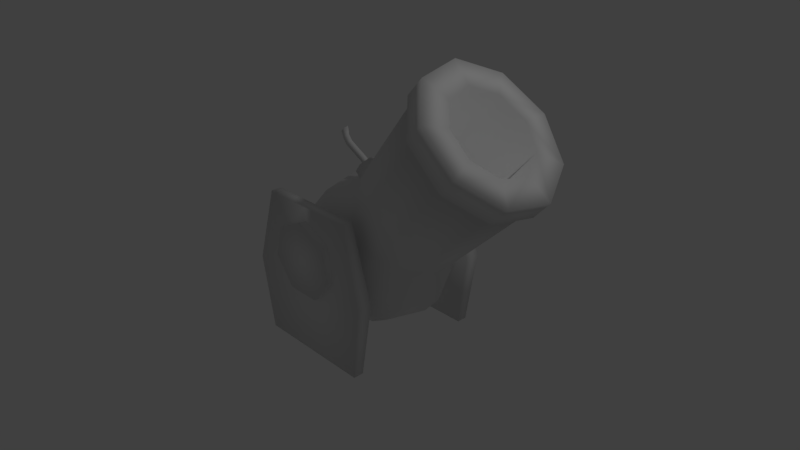 # Source: Cannon.blend  (saved by Blender 2.78.0; exported with 4.5.12 LTS)
import bpy
from mathutils import Matrix  # noqa: F401  (used for matrix-valued properties, if any)

bpy.ops.wm.read_factory_settings(use_empty=True)
scene = bpy.context.scene
scene.name = 'Scene'

# ---- collections
col_collection_1 = bpy.data.collections.new('Collection 1'); scene.collection.children.link(col_collection_1)

# ---- images (referenced by path relative to the original .blend; pixels are not part of the script)
import os
ASSET_DIR = os.environ.get("B2B_ASSET_DIR", "")  # directory of the original .blend (textures are referenced by path, not embedded)
HERE = os.path.dirname(os.path.abspath(__file__))  # packed textures are extracted next to this script under _unpacked/

def load_image(name, relpath, width, height, colorspace="sRGB"):
    """Load a texture the original file referenced (path relative to the .blend, or extracted next to this script)."""
    p = next((c for c in (os.path.join(HERE, relpath), os.path.join(ASSET_DIR, relpath)) if relpath and os.path.exists(c)), "")
    if p:
        img = bpy.data.images.load(p, check_existing=True)
        img.name = name
    else:  # same state as the original file: an image datablock whose file is absent (Cycles renders it pink)
        img = bpy.data.images.new(name, width, height)
        img.source = "FILE"
        img.filepath = "//" + (relpath or name)
    img.colorspace_settings.name = colorspace
    return img
img_cannon = load_image('Cannon', 'Cannon Texture.png', 1024, 1024, 'sRGB')

# ---- materials (node trees are filled in below, after node groups)
mat_cannon_colour = bpy.data.materials.new('Cannon Colour')
mat_cannon_colour.alpha_threshold = 0.0
mat_cannon_colour.roughness = 0.5

# ---- material node trees
mat_cannon_colour.use_nodes = True; mat_cannon_colour.node_tree.nodes.clear()
_N = mat_cannon_colour.node_tree.nodes; _L = mat_cannon_colour.node_tree.links
n0 = _N.new('ShaderNodeOutputMaterial'); n0.name = 'Material Output'; n0.location = (300, 300)
n1 = _N.new('ShaderNodeBsdfDiffuse'); n1.name = 'Diffuse BSDF'; n1.location = (10, 300)
n2 = _N.new('ShaderNodeTexImage'); n2.name = 'Image Texture'; n2.location = (-196, 296)
n2.width = 140
n2.image = img_cannon
_L.new(n1.outputs[0], n0.inputs[0])
n0.is_active_output = True

# ---- world
world_world = bpy.data.worlds.new('World'); scene.world = world_world
world_world.color = (0.05088, 0.05088, 0.05088)
world_world.use_sun_shadow = False
world_world.sun_shadow_jitter_overblur = 0.0
world_world.cycles.sampling_method = 'MANUAL'

# ---- cameras
cam_camera = bpy.data.cameras.new('Camera')
cam_camera.clip_end = 100.0
cam_camera.lens = 35.0
cam_camera.sensor_width = 32.0
cam_camera.sensor_height = 18.0
cam_camera.ortho_scale = 7.314
cam_camera.dof.focus_distance = 0.0

# ---- lights
light_lamp = bpy.data.lights.new('Lamp', 'POINT')
light_lamp.transmission_factor = 0.0
light_lamp.cutoff_distance = 30.0
light_lamp.energy = 100.0
light_lamp.shadow_buffer_clip_start = 1.001
light_lamp.shadow_soft_size = 0.1
light_lamp.shadow_maximum_resolution = 0.006
light_lamp.use_absolute_resolution = True

# ---- meshes
me_sphere_001 = bpy.data.meshes.new('Sphere.001')
me_sphere_001.from_pydata([(0.09229, -1.0, -1.252), (-1.128, -1.0, 0.3303), (0.09229, -0.8619, -1.252), (-1.128, -0.8619, 0.3303), (1.288, -1.0, -0.197), (-0.1315, -1.0, 1.211), (1.288, -0.8619, -0.197), (-0.1315, -0.8619, 1.211), (-0.1315, 0.8229, 1.211), (1.288, 0.8229, -0.197), (-0.1315, 0.961, 1.211), (1.288, 0.961, -0.197), (-1.128, 0.8229, 0.3303), (0.09229, 0.8229, -1.252), (-1.128, 0.961, 0.3303), (0.09229, 0.961, -1.252), (-0.6702, -1.029, -0.5954), (-0.6702, -0.8332, -0.5954), (0.7303, -0.8332, 0.6411), (0.7303, -1.029, 0.6411), (-0.6702, 0.9898, -0.5954), (-0.6702, 0.7942, -0.5954), (0.7303, 0.7942, 0.6411), (0.7303, 0.9898, 0.6411)], [], [(16, 1, 3, 17), (17, 3, 7, 18), (18, 7, 5, 19), (19, 5, 1, 16), (2, 6, 4, 0), (7, 3, 1, 5), (22, 23, 10, 8), (13, 15, 11, 9), (21, 22, 8, 12), (23, 20, 14, 10), (8, 10, 14, 12), (20, 21, 12, 14), (4, 19, 16, 0), (6, 18, 19, 4), (2, 17, 18, 6), (0, 16, 17, 2), (11, 15, 20, 23), (9, 11, 23, 22), (13, 9, 22, 21), (15, 13, 21, 20)])
me_sphere_001.polygons.foreach_set('use_smooth', [True] * 20)
_uv = me_sphere_001.uv_layers.new(name='UVMap')
_uv.uv.foreach_set('vector', [0.7857, 0.9928, 0.7899, 0.9017, 0.8066, 0.9017, 0.8094, 0.9928, 0.6204, 0.6383, 0.5881, 0.7585, 0.4274, 0.7585, 0.3946, 0.6383, 0.2541, 0.8764, 0.2541, 0.9781, 0.2375, 0.9777, 0.2305, 0.8758, 0.3946, 0.383, 0.4271, 0.2625, 0.588, 0.2625, 0.6205, 0.383, 0.968, 0.3074, 0.9761, 0.1749, 0.9927, 0.1748, 0.9847, 0.3074, 0.8059, 0.7652, 0.8066, 0.9017, 0.7899, 0.9017, 0.7892, 0.7652, 0.1925, 0.8758, 0.216, 0.8764, 0.216, 0.9781, 0.1994, 0.9777, 0.1276, 0.766, 0.1109, 0.7661, 0.119, 0.6335, 0.1357, 0.6335, 0.3946, 0.1276, 0.6205, 0.1276, 0.588, 0.248, 0.4272, 0.248, 0.3801, 0.5077, 0.1543, 0.5077, 0.1866, 0.3875, 0.3473, 0.3875, 0.9364, 0.761, 0.9531, 0.761, 0.9539, 0.8975, 0.9372, 0.8975, 0.9566, 0.9885, 0.9329, 0.9885, 0.9372, 0.8975, 0.9539, 0.8975, 0.4111, 0.5033, 0.3946, 0.383, 0.6205, 0.383, 0.604, 0.5033, 0.9313, 0.1131, 0.928, 0.007244, 0.9516, 0.007244, 0.948, 0.1131, 0.6039, 0.5178, 0.6204, 0.6383, 0.3946, 0.6383, 0.4111, 0.5178, 0.9847, 0.3074, 0.9927, 0.4061, 0.9691, 0.4061, 0.968, 0.3074, 0.3636, 0.6282, 0.1709, 0.6282, 0.1543, 0.5077, 0.3801, 0.5077, 0.1579, 0.8758, 0.1746, 0.8758, 0.178, 0.9816, 0.1543, 0.9816, 0.4112, 0.007244, 0.604, 0.007244, 0.6205, 0.1276, 0.3946, 0.1276, 0.1109, 0.7661, 0.1276, 0.766, 0.1357, 0.8647, 0.1121, 0.8648])
me_sphere_001.materials.append(mat_cannon_colour)
me_sphere_001.use_remesh_preserve_volume = False
me_sphere_001.use_remesh_preserve_attributes = False
me_sphere_001.use_mirror_vertex_groups = False
me_sphere_001.use_paint_bone_selection = False
me_sphere_001.use_paint_mask = True
me_sphere_001.update()
me_sphere = bpy.data.meshes.new('Sphere')
me_sphere.from_pydata([(0.6397, 0.6201, 2.968), (0.6397, 0.6201, 2.653), (0.9601, 0.117, 2.653), (0.5106, 0.4806, 0.8985), (0.6689, 0.6517, 0.573), (0.6689, 0.6517, 0.2267), (0.5928, 0.5694, -0.09877), (0.4497, 0.4148, -0.3641), (0.2569, 0.2064, -0.5373), (0.8488, -0.4551, 2.653), (0.358, -0.8285, 2.653), (0.7623, 0.08539, 0.8985), (1.005, 0.1242, 0.573), (1.005, 0.1242, 0.2267), (0.8882, 0.1055, -0.09877), (0.6689, 0.07047, -0.3641), (0.3735, 0.02324, -0.5373), (-0.2827, -0.8285, 2.653), (-0.7735, -0.4551, 2.653), (0.6749, -0.364, 0.8985), (0.8882, -0.4757, 0.573), (0.8882, -0.4757, 0.2267), (0.7856, -0.422, -0.09877), (0.5928, -0.3211, -0.3641), (0.333, -0.1851, -0.5373), (-0.8848, 0.117, 2.653), (-0.5644, 0.6201, 2.653), (0.2893, -0.6574, 0.8985), (0.3735, -0.8672, 0.573), (0.3735, -0.8672, 0.2267), (0.333, -0.7663, -0.09877), (0.2569, -0.5766, -0.3641), (0.1543, -0.3211, -0.5373), (0.03765, -0.03046, -0.5974), (0.03765, 0.8188, 2.653), (0.03765, 0.7526, 2.653), (-0.214, -0.6574, 0.8985), (-0.2982, -0.8672, 0.573), (-0.2982, -0.8672, 0.2267), (-0.2577, -0.7663, -0.09877), (-0.1816, -0.5766, -0.3641), (-0.07901, -0.3211, -0.5373), (-0.5175, 0.5694, 2.653), (-0.8129, 0.1055, 2.653), (-0.5996, -0.364, 0.8985), (-0.8129, -0.4757, 0.573), (-0.8129, -0.4757, 0.2267), (-0.7103, -0.422, -0.09877), (-0.5175, -0.3211, -0.3641), (-0.2577, -0.1851, -0.5373), (-0.7103, -0.422, 2.653), (-0.2577, -0.7663, 2.653), (-0.687, 0.08539, 0.8985), (-0.9295, 0.1242, 0.573), (-0.9295, 0.1242, 0.2267), (-0.8129, 0.1055, -0.09877), (-0.5936, 0.07047, -0.3641), (-0.2982, 0.02324, -0.5373), (0.333, -0.7663, 2.653), (0.7856, -0.422, 2.653), (-0.4353, 0.4806, 0.8985), (-0.5936, 0.6517, 0.573), (-0.5936, 0.6517, 0.2267), (-0.5175, 0.5694, -0.09877), (-0.3744, 0.4148, -0.3641), (-0.1816, 0.2064, -0.5373), (0.8882, 0.1055, 2.653), (0.5928, 0.5694, 2.653), (0.03765, 0.6367, 0.8985), (0.03765, 0.86, 0.573), (0.03765, 0.86, 0.2267), (0.03765, 0.7526, -0.09877), (0.03765, 0.5508, -0.3641), (0.03765, 0.2788, -0.5373), (0.9601, 0.117, 2.968), (0.8488, -0.4551, 2.968), (0.358, -0.8285, 2.968), (-0.2827, -0.8285, 2.968), (-0.7735, -0.4551, 2.968), (-0.8848, 0.117, 2.968), (-0.5644, 0.6201, 2.968), (0.03765, 0.8188, 2.968), (0.03765, 0.4896, 2.968), (0.4063, 0.3679, 2.968), (-0.331, 0.3679, 2.968), (-0.5272, 0.05984, 2.968), (-0.459, -0.2905, 2.968), (-0.1585, -0.5191, 2.968), (0.2338, -0.5191, 2.968), (0.5343, -0.2905, 2.968), (0.6025, 0.05984, 2.968), (0.03765, 0.4896, 1.048), (0.4063, 0.3679, 1.048), (-0.331, 0.3679, 1.048), (-0.5272, 0.05984, 1.048), (-0.459, -0.2905, 1.048), (-0.1585, -0.5191, 1.048), (0.2338, -0.5191, 1.048), (0.5343, -0.2905, 1.048), (0.6025, 0.05984, 1.048), (-0.7942, -0.009237, 1.006), (-0.7914, -0.04076, 0.9623), (-0.7925, -0.09177, 0.9788), (-0.796, -0.09177, 1.032), (-0.797, -0.04076, 1.049), (-1.333, -0.0004705, 0.9924), (-1.33, -0.03805, 0.9408), (-1.331, -0.09886, 0.9605), (-1.335, -0.09886, 1.024), (-1.337, -0.03805, 1.044), (-1.248, -0.06683, 1.018), (-1.158, -0.0703, 1.005), (-1.066, -0.0496, 1.003), (-0.978, -0.0354, 1.009), (-0.8891, -0.03169, 1.027), (-0.8863, -0.0001653, 0.9834), (-0.9751, -0.003879, 0.9657), (-1.063, -0.01808, 0.9596), (-1.155, -0.03877, 0.9613), (-1.246, -0.0353, 0.9746), (-1.244, -0.1178, 0.9478), (-1.153, -0.1213, 0.9346), (-1.062, -0.1006, 0.9328), (-0.9734, -0.08641, 0.939), (-0.8845, -0.0827, 0.9566), (-0.888, -0.0827, 1.01), (-0.9769, -0.08641, 0.9925), (-1.065, -0.1006, 0.9864), (-1.157, -0.1213, 0.9881), (-1.247, -0.1178, 1.001), (-0.8834, -0.03169, 0.9401), (-0.9723, -0.0354, 0.9224), (-1.06, -0.0496, 0.9163), (-1.152, -0.0703, 0.918), (-1.243, -0.06683, 0.9313), (-0.546, 0.09648, 1.007), (-0.5331, 0.03564, 0.881), (-0.5299, -0.1011, 0.8499), (-0.5388, -0.2107, 0.9369), (-0.5532, -0.2107, 1.076), (-0.5622, -0.1011, 1.163), (-0.559, 0.03564, 1.132), (-0.7978, 0.09648, 0.997), (-0.7848, 0.03564, 0.8714), (-0.7816, -0.1011, 0.8403), (-0.7906, -0.2107, 0.9273), (-0.805, -0.2107, 1.067), (-0.8139, -0.1011, 1.154), (-0.8107, 0.03564, 1.123), (-0.1447, 1.057, 0.7545), (0.2082, 1.057, 0.5009), (0.2299, 1.057, 0.06697), (-0.09581, 1.057, -0.2206), (-0.5237, 1.057, -0.1452), (-0.7316, 1.057, 0.2363), (-0.5629, 1.057, 0.6367), (-0.1447, 0.9254, 0.7545), (-0.5196, -0.9653, 0.6389), (-0.6883, -0.9653, 0.2385), (-0.4804, -0.9653, -0.1431), (-0.0525, -0.9653, -0.2184), (0.2732, -0.9653, 0.06914), (0.2515, -0.9653, 0.5031), (-0.1014, -0.9653, 0.7567), (-0.5196, -1.097, 0.6389), (-0.6883, -1.097, 0.2385), (-0.4804, -1.097, -0.1431), (-0.0525, -1.097, -0.2184), (0.2732, -1.097, 0.06914), (0.2515, -1.097, 0.5031), (-0.1014, -1.097, 0.7567), (0.2082, 0.9254, 0.5009), (0.2299, 0.9254, 0.06697), (-0.09581, 0.9254, -0.2206), (-0.5237, 0.9254, -0.1452), (-0.5709, 0.9501, 0.2948), (-0.5629, 0.9254, 0.6367)], [], [(69, 68, 3, 4), (34, 26, 80, 81), (73, 72, 7, 8), (70, 69, 4, 5), (2, 1, 0, 74), (33, 73, 8), (71, 70, 5, 6), (25, 18, 78, 79), (72, 71, 6, 7), (5, 4, 12, 13), (10, 9, 75, 76), (33, 8, 16), (6, 5, 13, 14), (9, 2, 74, 75), (7, 6, 14, 15), (4, 3, 11, 12), (18, 17, 77, 78), (8, 7, 15, 16), (1, 34, 81, 0), (15, 14, 22, 23), (12, 11, 19, 20), (26, 25, 79, 80), (16, 15, 23, 24), (13, 12, 20, 21), (17, 10, 76, 77), (33, 16, 24), (14, 13, 21, 22), (43, 50, 18, 25), (24, 23, 31, 32), (21, 20, 28, 29), (51, 58, 10, 17), (33, 24, 32), (22, 21, 29, 30), (35, 42, 26, 34), (23, 22, 30, 31), (20, 19, 27, 28), (30, 29, 38, 39), (66, 67, 1, 2), (31, 30, 39, 40), (28, 27, 36, 37), (67, 35, 34, 1), (32, 31, 40, 41), (29, 28, 37, 38), (50, 51, 17, 18), (33, 32, 41), (37, 36, 44, 45), (58, 59, 9, 10), (41, 40, 48, 49), (38, 37, 45, 46), (42, 43, 25, 26), (33, 41, 49), (39, 38, 46, 47), (59, 66, 2, 9), (40, 39, 47, 48), (44, 36, 51, 50), (33, 49, 57), (47, 46, 54, 55), (68, 60, 42, 35), (48, 47, 55, 56), (45, 44, 52, 53), (27, 19, 59, 58), (49, 48, 56, 57), (46, 45, 53, 54), (56, 55, 63, 64), (53, 52, 60, 61), (36, 27, 58, 51), (57, 56, 64, 65), (54, 53, 61, 62), (52, 44, 50, 43), (33, 57, 65), (55, 54, 62, 63), (11, 3, 67, 66), (65, 64, 72, 73), (62, 61, 69, 70), (3, 68, 35, 67), (33, 65, 73), (63, 62, 70, 71), (60, 52, 43, 42), (64, 63, 71, 72), (61, 60, 68, 69), (19, 11, 66, 59), (0, 81, 82, 83), (86, 87, 96, 95), (77, 76, 88, 87), (74, 0, 83, 90), (76, 75, 89, 88), (81, 80, 84, 82), (79, 78, 86, 85), (80, 79, 85, 84), (78, 77, 87, 86), (75, 74, 90, 89), (92, 91, 93, 94, 95, 96, 97, 98, 99), (82, 84, 93, 91), (90, 83, 92, 99), (87, 88, 97, 96), (84, 85, 94, 93), (88, 89, 98, 97), (85, 86, 95, 94), (83, 82, 91, 92), (89, 90, 99, 98), (110, 119, 105, 109), (120, 129, 108, 107), (119, 134, 106, 105), (129, 110, 109, 108), (134, 120, 107, 106), (101, 102, 124, 130), (130, 124, 123, 131), (131, 123, 122, 132), (132, 122, 121, 133), (133, 121, 120, 134), (103, 104, 114, 125), (125, 114, 113, 126), (126, 113, 112, 127), (127, 112, 111, 128), (128, 111, 110, 129), (100, 101, 130, 115), (115, 130, 131, 116), (116, 131, 132, 117), (117, 132, 133, 118), (118, 133, 134, 119), (102, 103, 125, 124), (124, 125, 126, 123), (123, 126, 127, 122), (122, 127, 128, 121), (121, 128, 129, 120), (104, 100, 115, 114), (114, 115, 116, 113), (113, 116, 117, 112), (112, 117, 118, 111), (111, 118, 119, 110), (106, 107, 108, 109, 105), (138, 139, 146, 145), (136, 137, 144, 143), (141, 135, 142, 148), (139, 140, 147, 146), (137, 138, 145, 144), (135, 136, 143, 142), (140, 141, 148, 147), (143, 144, 145, 146, 147, 148, 142), (176, 156, 149, 155), (156, 171, 150, 149), (175, 176, 155, 154), (174, 175, 154, 153), (154, 155, 149, 150, 151, 152, 153), (172, 173, 152, 151), (162, 169, 168, 161), (160, 167, 166, 159), (158, 165, 164, 157), (163, 170, 169, 162), (161, 168, 167, 160), (159, 166, 165, 158), (157, 164, 170, 163), (165, 166, 167, 168, 169, 170, 164), (173, 174, 153, 152), (171, 172, 151, 150)])
me_sphere.polygons.foreach_set('use_smooth', [True] * 155)
_uv = me_sphere.uv_layers.new(name='UVMap')
_uv.uv.foreach_set('vector', [0.3038, 0.2575, 0.3038, 0.2195, 0.361, 0.2204, 0.3801, 0.2587, 0.825, 0.8379, 0.8239, 0.7652, 0.8619, 0.7652, 0.8631, 0.8379, 0.8265, 0.2713, 0.8026, 0.292, 0.7856, 0.2425, 0.8175, 0.245, 0.3038, 0.2992, 0.3038, 0.2575, 0.3801, 0.2587, 0.3801, 0.3004, 0.8784, 0.4233, 0.8803, 0.3626, 0.9183, 0.3621, 0.9163, 0.4228, 0.8554, 0.2484, 0.8265, 0.2713, 0.8175, 0.245, 0.3038, 0.3391, 0.3038, 0.2992, 0.3801, 0.3004, 0.3709, 0.3401, 0.8693, 0.0761, 0.8771, 0.007244, 0.9135, 0.009383, 0.9057, 0.07824, 0.3038, 0.3722, 0.3038, 0.3391, 0.3709, 0.3401, 0.3536, 0.373, 0.7712, 0.589, 0.7712, 0.6307, 0.7075, 0.6277, 0.7075, 0.586, 0.9184, 0.8974, 0.918, 0.9569, 0.8799, 0.9569, 0.8803, 0.8974, 0.8554, 0.2484, 0.8175, 0.245, 0.8265, 0.2204, 0.7612, 0.5505, 0.7712, 0.589, 0.7075, 0.586, 0.7052, 0.5478, 0.8803, 0.4924, 0.8784, 0.4233, 0.9163, 0.4228, 0.9183, 0.4918, 0.7425, 0.5198, 0.7612, 0.5505, 0.7052, 0.5478, 0.7009, 0.5178, 0.7712, 0.6307, 0.7505, 0.6713, 0.7028, 0.669, 0.7075, 0.6277, 0.918, 0.761, 0.9184, 0.8201, 0.8803, 0.8201, 0.8799, 0.761, 0.8175, 0.245, 0.7856, 0.2425, 0.8026, 0.1963, 0.8265, 0.2204, 0.8239, 0.9106, 0.825, 0.8379, 0.8631, 0.8379, 0.8619, 0.9106, 0.7009, 0.5178, 0.7052, 0.5478, 0.6414, 0.5487, 0.6536, 0.5185, 0.7075, 0.6277, 0.7028, 0.669, 0.6484, 0.6698, 0.6349, 0.6287, 0.8771, 0.1371, 0.8693, 0.0761, 0.9057, 0.07824, 0.9135, 0.1392, 0.8265, 0.2204, 0.8026, 0.1963, 0.8457, 0.1748, 0.8494, 0.209, 0.7075, 0.586, 0.7075, 0.6277, 0.6349, 0.6287, 0.6349, 0.587, 0.9184, 0.8201, 0.9184, 0.8974, 0.8803, 0.8974, 0.8803, 0.8201, 0.8554, 0.2484, 0.8265, 0.2204, 0.8494, 0.209, 0.7052, 0.5478, 0.7075, 0.586, 0.6349, 0.587, 0.6414, 0.5487, 0.566, 0.8051, 0.5055, 0.7815, 0.5062, 0.773, 0.5718, 0.7986, 0.8494, 0.209, 0.8457, 0.1748, 0.8946, 0.1882, 0.8755, 0.2161, 0.007255, 0.3002, 0.007257, 0.2584, 0.06966, 0.2589, 0.06966, 0.3007, 0.441, 0.8051, 0.4026, 0.865, 0.3946, 0.8635, 0.4363, 0.7986, 0.8554, 0.2484, 0.8494, 0.209, 0.8755, 0.2161, 0.01963, 0.3395, 0.007255, 0.3002, 0.06966, 0.3007, 0.07451, 0.3399, 0.5767, 0.933, 0.5941, 0.865, 0.6023, 0.8635, 0.5834, 0.9373, 0.0429, 0.3714, 0.01963, 0.3395, 0.07451, 0.3399, 0.08363, 0.3717, 0.007257, 0.2584, 0.033, 0.219, 0.07975, 0.2193, 0.06966, 0.2589, 0.07451, 0.3399, 0.06966, 0.3007, 0.1509, 0.3007, 0.1459, 0.3399, 0.4554, 0.9774, 0.5219, 0.9774, 0.524, 0.9854, 0.4519, 0.9854, 0.08363, 0.3717, 0.07451, 0.3399, 0.1459, 0.3399, 0.1367, 0.3717, 0.06966, 0.2589, 0.07975, 0.2193, 0.1406, 0.2193, 0.1509, 0.2589, 0.5219, 0.9774, 0.5767, 0.933, 0.5834, 0.9373, 0.524, 0.9854, 0.8755, 0.2161, 0.8946, 0.1882, 0.9265, 0.2302, 0.8925, 0.2385, 0.06966, 0.3007, 0.06966, 0.2589, 0.1509, 0.2589, 0.1509, 0.3007, 0.5055, 0.7815, 0.441, 0.8051, 0.4363, 0.7986, 0.5062, 0.773, 0.8554, 0.2484, 0.8755, 0.2161, 0.8925, 0.2385, 0.1509, 0.2589, 0.1406, 0.2193, 0.1871, 0.219, 0.2129, 0.2584, 0.4026, 0.865, 0.4083, 0.933, 0.4008, 0.9373, 0.3946, 0.8635, 0.8925, 0.2385, 0.9265, 0.2302, 0.9265, 0.2812, 0.8925, 0.2656, 0.1509, 0.3007, 0.1509, 0.2589, 0.2129, 0.2584, 0.2129, 0.3002, 0.5941, 0.865, 0.566, 0.8051, 0.5718, 0.7986, 0.6023, 0.8635, 0.8554, 0.2484, 0.8925, 0.2385, 0.8925, 0.2656, 0.1459, 0.3399, 0.1509, 0.3007, 0.2129, 0.3002, 0.2005, 0.3395, 0.4083, 0.933, 0.4554, 0.9774, 0.4519, 0.9854, 0.4008, 0.9373, 0.9265, 0.2302, 0.9535, 0.2247, 0.9535, 0.2933, 0.9265, 0.2812, 0.1871, 0.219, 0.1406, 0.2193, 0.146, 0.007665, 0.2005, 0.007244, 0.8554, 0.2484, 0.8925, 0.2656, 0.8755, 0.2847, 0.7647, 0.1782, 0.7711, 0.2122, 0.6985, 0.2084, 0.7008, 0.1748, 0.3038, 0.2195, 0.2466, 0.2204, 0.2367, 0.008288, 0.3038, 0.007244, 0.9265, 0.2812, 0.9535, 0.2933, 0.9105, 0.3418, 0.8946, 0.3172, 0.7711, 0.2523, 0.7579, 0.2974, 0.7034, 0.2945, 0.6985, 0.2484, 0.07975, 0.2193, 0.033, 0.219, 0.01965, 0.007244, 0.07453, 0.007665, 0.8925, 0.2656, 0.9265, 0.2812, 0.8946, 0.3172, 0.8755, 0.2847, 0.7711, 0.2122, 0.7711, 0.2523, 0.6985, 0.2484, 0.6985, 0.2084, 0.8946, 0.3172, 0.9105, 0.3418, 0.8445, 0.3476, 0.8457, 0.3215, 0.6985, 0.2484, 0.7034, 0.2945, 0.6559, 0.3034, 0.635, 0.2603, 0.1406, 0.2193, 0.07975, 0.2193, 0.07453, 0.007665, 0.146, 0.007665, 0.8755, 0.2847, 0.8946, 0.3172, 0.8457, 0.3215, 0.8494, 0.287, 0.6985, 0.2084, 0.6985, 0.2484, 0.635, 0.2603, 0.635, 0.2202, 0.7034, 0.2945, 0.7579, 0.2974, 0.7647, 0.4963, 0.7008, 0.4929, 0.8554, 0.2484, 0.8755, 0.2847, 0.8494, 0.287, 0.7008, 0.1748, 0.6985, 0.2084, 0.635, 0.2202, 0.6451, 0.1852, 0.7028, 0.669, 0.7505, 0.6713, 0.7612, 0.8818, 0.7052, 0.8791, 0.8494, 0.287, 0.8457, 0.3215, 0.8026, 0.292, 0.8265, 0.2713, 0.2275, 0.3004, 0.2275, 0.2587, 0.3038, 0.2575, 0.3038, 0.2992, 0.361, 0.2204, 0.3038, 0.2195, 0.3038, 0.007244, 0.3709, 0.008288, 0.8554, 0.2484, 0.8494, 0.287, 0.8265, 0.2713, 0.2367, 0.3401, 0.2275, 0.3004, 0.3038, 0.2992, 0.3038, 0.3391, 0.6559, 0.3034, 0.7034, 0.2945, 0.7008, 0.4929, 0.6451, 0.5033, 0.254, 0.373, 0.2367, 0.3401, 0.3038, 0.3391, 0.3038, 0.3722, 0.2275, 0.2587, 0.2466, 0.2204, 0.3038, 0.2195, 0.3038, 0.2575, 0.6484, 0.6698, 0.7028, 0.669, 0.7052, 0.8791, 0.6414, 0.8801, 0.1641, 0.8117, 0.1543, 0.7358, 0.1932, 0.7434, 0.1992, 0.7899, 0.1274, 0.619, 0.09103, 0.6177, 0.09103, 0.3862, 0.1274, 0.3875, 0.3564, 0.7358, 0.3418, 0.8117, 0.308, 0.7899, 0.317, 0.7434, 0.2163, 0.8613, 0.1641, 0.8117, 0.1992, 0.7899, 0.2312, 0.8202, 0.3418, 0.8117, 0.2864, 0.8613, 0.2741, 0.8202, 0.308, 0.7899, 0.1543, 0.7358, 0.1915, 0.669, 0.216, 0.7025, 0.1932, 0.7434, 0.2583, 0.6427, 0.3234, 0.669, 0.2968, 0.7025, 0.2569, 0.6864, 0.1915, 0.669, 0.2583, 0.6427, 0.2569, 0.6864, 0.216, 0.7025, 0.3234, 0.669, 0.3564, 0.7358, 0.317, 0.7434, 0.2968, 0.7025, 0.2864, 0.8613, 0.2163, 0.8613, 0.2312, 0.8202, 0.2741, 0.8202, 0.6832, 0.1377, 0.6468, 0.1081, 0.635, 0.06282, 0.6535, 0.02298, 0.6936, 0.007244, 0.7364, 0.02298, 0.762, 0.06282, 0.7584, 0.1081, 0.7273, 0.1377, 0.05189, 0.8654, 0.007255, 0.8652, 0.007255, 0.6335, 0.05189, 0.6336, 0.9173, 0.7465, 0.8799, 0.7398, 0.8799, 0.5178, 0.9173, 0.5246, 0.09103, 0.6177, 0.0436, 0.6177, 0.0436, 0.3862, 0.09103, 0.3862, 0.8654, 0.749, 0.8281, 0.7507, 0.8281, 0.5196, 0.8654, 0.5178, 0.0436, 0.6177, 0.007255, 0.619, 0.007255, 0.3875, 0.0436, 0.3862, 0.8281, 0.7507, 0.7857, 0.7501, 0.7857, 0.519, 0.8281, 0.5196, 0.09641, 0.8652, 0.05189, 0.8654, 0.05189, 0.6336, 0.09641, 0.6335, 0.9596, 0.744, 0.9173, 0.7465, 0.9173, 0.5246, 0.9596, 0.5221, 0.281, 0.8864, 0.2759, 0.8867, 0.2784, 0.8761, 0.2844, 0.8758, 0.301, 0.9303, 0.3075, 0.9307, 0.3105, 0.9412, 0.3027, 0.9408, 0.2759, 0.8867, 0.2705, 0.887, 0.2719, 0.8765, 0.2784, 0.8761, 0.9335, 0.4167, 0.9398, 0.4167, 0.9437, 0.4272, 0.9362, 0.4272, 0.1177, 0.8903, 0.1114, 0.8899, 0.1138, 0.8793, 0.1212, 0.8797, 0.1198, 0.9442, 0.1135, 0.9439, 0.115, 0.9331, 0.1212, 0.9334, 0.1212, 0.9334, 0.115, 0.9331, 0.1148, 0.9225, 0.1211, 0.9229, 0.1211, 0.9229, 0.1148, 0.9225, 0.1133, 0.912, 0.1195, 0.9124, 0.1195, 0.9124, 0.1133, 0.912, 0.1109, 0.9009, 0.1172, 0.9013, 0.1172, 0.9013, 0.1109, 0.9009, 0.1114, 0.8899, 0.1177, 0.8903, 0.9364, 0.3621, 0.9427, 0.3621, 0.9437, 0.3733, 0.9374, 0.3733, 0.9374, 0.3733, 0.9437, 0.3733, 0.9432, 0.3841, 0.9369, 0.3841, 0.9369, 0.3841, 0.9432, 0.3841, 0.9415, 0.3947, 0.9352, 0.3947, 0.9352, 0.3947, 0.9415, 0.3947, 0.9392, 0.4058, 0.9328, 0.4058, 0.9328, 0.4058, 0.9392, 0.4058, 0.9398, 0.4167, 0.9335, 0.4167, 0.2793, 0.9412, 0.2739, 0.9415, 0.2714, 0.9304, 0.2768, 0.9301, 0.2768, 0.9301, 0.2714, 0.9304, 0.2693, 0.9196, 0.2747, 0.9193, 0.2747, 0.9193, 0.2693, 0.9196, 0.2686, 0.909, 0.274, 0.9087, 0.274, 0.9087, 0.2686, 0.909, 0.2688, 0.8979, 0.2742, 0.8976, 0.2742, 0.8976, 0.2688, 0.8979, 0.2705, 0.887, 0.2759, 0.8867, 0.304, 0.8758, 0.3105, 0.8761, 0.3079, 0.8872, 0.3015, 0.8869, 0.3015, 0.8869, 0.3079, 0.8872, 0.306, 0.898, 0.2995, 0.8977, 0.2995, 0.8977, 0.306, 0.898, 0.3054, 0.9087, 0.2989, 0.9083, 0.2989, 0.9083, 0.3054, 0.9087, 0.3057, 0.9197, 0.2993, 0.9194, 0.2993, 0.9194, 0.3057, 0.9197, 0.3075, 0.9307, 0.301, 0.9303, 0.2844, 0.9409, 0.2793, 0.9412, 0.2768, 0.9301, 0.2819, 0.9298, 0.2819, 0.9298, 0.2768, 0.9301, 0.2747, 0.9193, 0.2798, 0.919, 0.2798, 0.919, 0.2747, 0.9193, 0.274, 0.9087, 0.2791, 0.9084, 0.2791, 0.9084, 0.274, 0.9087, 0.2742, 0.8976, 0.2793, 0.8973, 0.2793, 0.8973, 0.2742, 0.8976, 0.2759, 0.8867, 0.281, 0.8864, 0.8372, 0.1524, 0.835, 0.1598, 0.8277, 0.1598, 0.8255, 0.1524, 0.8313, 0.1479, 0.8255, 0.1019, 0.8424, 0.103, 0.8424, 0.1334, 0.8255, 0.1323, 0.8607, 0.4879, 0.8445, 0.4887, 0.8445, 0.4586, 0.8607, 0.4577, 0.8161, 0.4871, 0.8012, 0.4881, 0.8012, 0.4577, 0.8161, 0.4567, 0.03752, 0.911, 0.0234, 0.9103, 0.0234, 0.8799, 0.03752, 0.8806, 0.8445, 0.4887, 0.8306, 0.4868, 0.8306, 0.4567, 0.8445, 0.4586, 0.8012, 0.4881, 0.7856, 0.4891, 0.7856, 0.4586, 0.8012, 0.4577, 0.0234, 0.9103, 0.007255, 0.9106, 0.007255, 0.8801, 0.0234, 0.8799, 0.7833, 0.1354, 0.7765, 0.12, 0.7833, 0.105, 0.7987, 0.1019, 0.811, 0.1129, 0.811, 0.1297, 0.7987, 0.1398, 0.3368, 0.8769, 0.3354, 0.9115, 0.3246, 0.9113, 0.326, 0.8767, 0.3351, 0.9103, 0.3365, 0.9386, 0.3256, 0.9384, 0.3243, 0.9101, 0.6722, 0.895, 0.6723, 0.9305, 0.6614, 0.9305, 0.6613, 0.895, 0.6724, 0.9003, 0.6723, 0.9253, 0.6614, 0.9254, 0.6615, 0.9003, 0.7922, 0.07962, 0.7767, 0.04752, 0.7922, 0.01538, 0.827, 0.007406, 0.8549, 0.0296, 0.8549, 0.06526, 0.827, 0.08752, 0.06327, 0.8859, 0.06226, 0.9105, 0.05144, 0.9107, 0.05244, 0.8861, 0.6713, 0.9319, 0.6604, 0.9319, 0.6604, 0.8963, 0.6713, 0.8963, 0.05203, 0.9047, 0.06285, 0.9045, 0.06386, 0.94, 0.05303, 0.9402, 0.9328, 0.4668, 0.9437, 0.4668, 0.9438, 0.5022, 0.933, 0.5023, 0.325, 0.9104, 0.3358, 0.9106, 0.3371, 0.9389, 0.3263, 0.9387, 0.05303, 0.8801, 0.06386, 0.8799, 0.06285, 0.9045, 0.05203, 0.9047, 0.933, 0.4417, 0.9438, 0.4417, 0.9437, 0.4668, 0.9328, 0.4668, 0.3263, 0.8758, 0.3371, 0.876, 0.3358, 0.9106, 0.325, 0.9104, 0.792, 0.01518, 0.8269, 0.007244, 0.8548, 0.02948, 0.8548, 0.06515, 0.8269, 0.08739, 0.792, 0.07945, 0.7765, 0.04731, 0.06226, 0.9043, 0.06327, 0.9398, 0.05244, 0.94, 0.05144, 0.9045, 0.6724, 0.8963, 0.6724, 0.9319, 0.6615, 0.9319, 0.6615, 0.8963])
me_sphere.materials.append(mat_cannon_colour)
me_sphere.use_remesh_preserve_volume = False
me_sphere.use_remesh_preserve_attributes = False
me_sphere.use_mirror_vertex_groups = False
me_sphere.use_paint_bone_selection = False
me_sphere.use_paint_mask = True
me_sphere.update()

# ---- objects
ob_sphere_001 = bpy.data.objects.new('Sphere.001', me_sphere_001)
ob_sphere = bpy.data.objects.new('Sphere', me_sphere)
ob_lamp = bpy.data.objects.new('Lamp', light_lamp)
ob_camera = bpy.data.objects.new('Camera', cam_camera)

# ---- transforms, parenting, visibility, modifiers, constraints
ob_sphere_001.location = (0.0, 0.0, 0.0)
ob_sphere_001.rotation_euler = (0.0, 0.7233, 0.0)
ob_sphere_001.lineart.crease_threshold = 0.0
ob_sphere.location = (0.0, 0.0, 0.0)
ob_sphere.rotation_euler = (0.0, 0.7233, 0.0)
ob_sphere.lineart.crease_threshold = 0.0
ob_lamp.location = (4.076, 1.005, 5.904)
ob_lamp.rotation_euler = (0.6503, 0.05522, 1.866)
ob_lamp.lock_rotations_4d = False
ob_lamp.empty_display_type = 'ARROWS'
ob_lamp.color = (0.0, 0.0, 0.0, 0.0)
ob_lamp.lineart.crease_threshold = 0.0
ob_camera.location = (7.481, -6.508, 5.344)
ob_camera.rotation_euler = (1.109, 0.0, 0.8149)
ob_camera.lock_rotations_4d = False
ob_camera.empty_display_type = 'ARROWS'
ob_camera.color = (0.0, 0.0, 0.0, 0.0)
ob_camera.display_type = 'WIRE'
ob_camera.lineart.crease_threshold = 0.0

# ---- collection membership
col_collection_1.objects.link(ob_sphere_001)
col_collection_1.objects.link(ob_sphere)
col_collection_1.objects.link(ob_lamp)
col_collection_1.objects.link(ob_camera)

# ---- scene / render settings (as saved in the file)
scene.camera = ob_camera
scene.frame_start = 1; scene.frame_end = 250; scene.frame_set(1)
scene.render.engine = 'CYCLES'
scene.render.resolution_percentage = 50
scene.render.dither_intensity = 0.0
scene.cycles.use_denoising = False
scene.cycles.samples = 128
scene.cycles.sampling_pattern = 'TABULATED_SOBOL'
scene.cycles.light_sampling_threshold = 0.0
scene.cycles.use_adaptive_sampling = False
scene.cycles.use_light_tree = False
scene.cycles.blur_glossy = 0.0
scene.cycles.sample_clamp_indirect = 0.0
scene.view_settings.view_transform = 'Standard'
bpy.context.view_layer.update()
